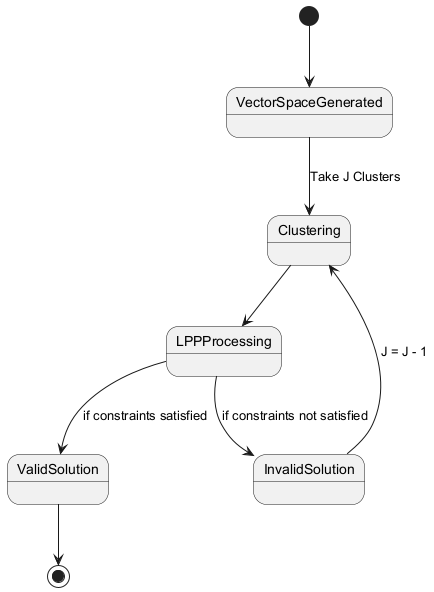

The diagram above was rendered by PlantUML. Its source (embedded in the PNG):
@startuml
[*] --> VectorSpaceGenerated

VectorSpaceGenerated --> Clustering : Take J Clusters
Clustering --> LPPProcessing
LPPProcessing --> ValidSolution : if constraints satisfied
LPPProcessing --> InvalidSolution : if constraints not satisfied
InvalidSolution --> Clustering : J = J - 1
ValidSolution --> [*]
@enduml